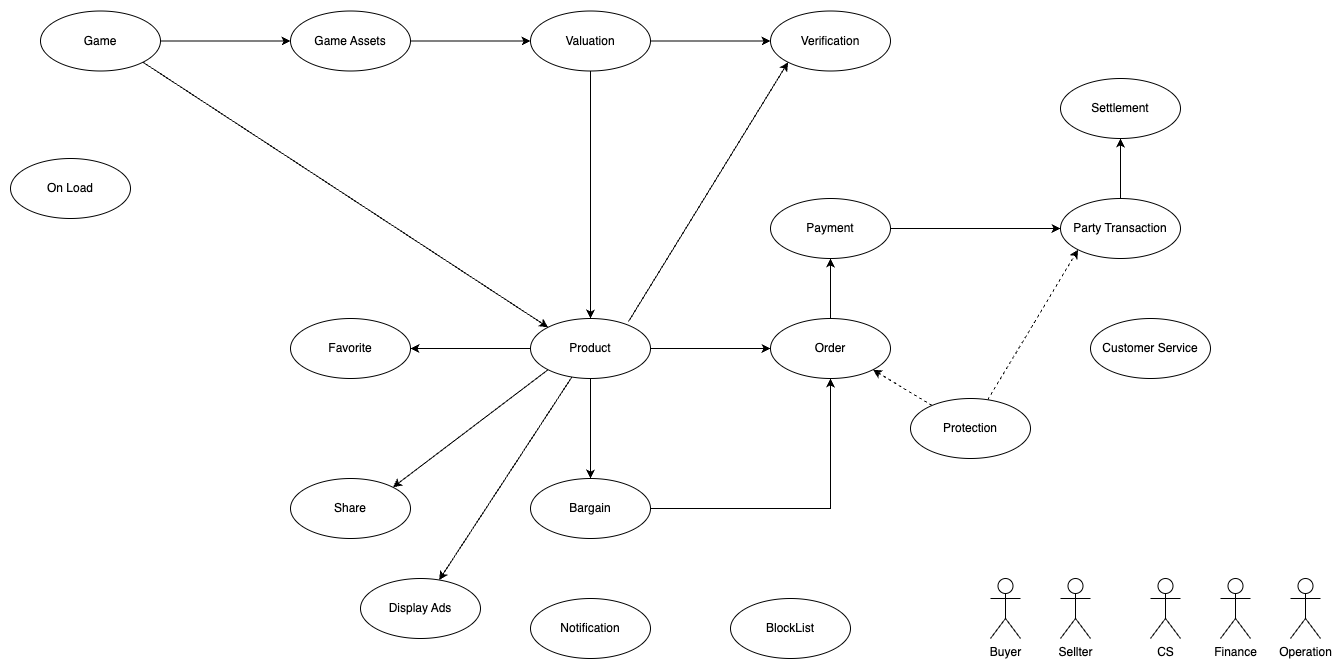

The diagram above was exported from draw.io. Its source (the exported page's mxGraphModel, read from the mxfile embedded in the PNG):
<mxGraphModel dx="1242" dy="878" grid="1" gridSize="10" guides="1" tooltips="1" connect="1" arrows="1" fold="1" page="1" pageScale="1" pageWidth="1100" pageHeight="850" math="0" shadow="0">
  <root>
    <mxCell id="0" />
    <mxCell id="1" parent="0" />
    <mxCell id="bnNYNEXSiY9DeGqm1XEX-7" style="rounded=0;orthogonalLoop=1;jettySize=auto;html=1;entryX=0;entryY=0.5;entryDx=0;entryDy=0;" parent="1" source="bnNYNEXSiY9DeGqm1XEX-2" target="bnNYNEXSiY9DeGqm1XEX-3" edge="1">
      <mxGeometry relative="1" as="geometry" />
    </mxCell>
    <mxCell id="bnNYNEXSiY9DeGqm1XEX-8" style="rounded=0;orthogonalLoop=1;jettySize=auto;html=1;exitX=1;exitY=1;exitDx=0;exitDy=0;entryX=0;entryY=0;entryDx=0;entryDy=0;" parent="1" source="bnNYNEXSiY9DeGqm1XEX-2" target="bnNYNEXSiY9DeGqm1XEX-11" edge="1">
      <mxGeometry relative="1" as="geometry">
        <mxPoint x="360" y="280" as="targetPoint" />
      </mxGeometry>
    </mxCell>
    <mxCell id="bnNYNEXSiY9DeGqm1XEX-2" value="Game" style="ellipse;whiteSpace=wrap;html=1;" parent="1" vertex="1">
      <mxGeometry x="110" y="172.5" width="120" height="60" as="geometry" />
    </mxCell>
    <mxCell id="bnNYNEXSiY9DeGqm1XEX-9" style="rounded=0;orthogonalLoop=1;jettySize=auto;html=1;" parent="1" source="bnNYNEXSiY9DeGqm1XEX-3" target="bnNYNEXSiY9DeGqm1XEX-6" edge="1">
      <mxGeometry relative="1" as="geometry" />
    </mxCell>
    <mxCell id="bnNYNEXSiY9DeGqm1XEX-3" value="Game Assets" style="ellipse;whiteSpace=wrap;html=1;" parent="1" vertex="1">
      <mxGeometry x="360" y="172.5" width="120" height="60" as="geometry" />
    </mxCell>
    <mxCell id="bnNYNEXSiY9DeGqm1XEX-19" style="rounded=0;orthogonalLoop=1;jettySize=auto;html=1;entryX=0;entryY=1;entryDx=0;entryDy=0;exitX=0.817;exitY=0.05;exitDx=0;exitDy=0;exitPerimeter=0;" parent="1" source="bnNYNEXSiY9DeGqm1XEX-11" target="bnNYNEXSiY9DeGqm1XEX-18" edge="1">
      <mxGeometry relative="1" as="geometry" />
    </mxCell>
    <mxCell id="bnNYNEXSiY9DeGqm1XEX-35" style="edgeStyle=orthogonalEdgeStyle;rounded=0;orthogonalLoop=1;jettySize=auto;html=1;" parent="1" source="bnNYNEXSiY9DeGqm1XEX-6" target="bnNYNEXSiY9DeGqm1XEX-18" edge="1">
      <mxGeometry relative="1" as="geometry" />
    </mxCell>
    <mxCell id="bnNYNEXSiY9DeGqm1XEX-51" style="edgeStyle=orthogonalEdgeStyle;rounded=0;orthogonalLoop=1;jettySize=auto;html=1;" parent="1" source="bnNYNEXSiY9DeGqm1XEX-6" target="bnNYNEXSiY9DeGqm1XEX-11" edge="1">
      <mxGeometry relative="1" as="geometry" />
    </mxCell>
    <mxCell id="bnNYNEXSiY9DeGqm1XEX-6" value="Valuation" style="ellipse;whiteSpace=wrap;html=1;" parent="1" vertex="1">
      <mxGeometry x="600" y="172.5" width="120" height="60" as="geometry" />
    </mxCell>
    <mxCell id="bnNYNEXSiY9DeGqm1XEX-14" style="edgeStyle=orthogonalEdgeStyle;rounded=0;orthogonalLoop=1;jettySize=auto;html=1;entryX=0;entryY=0.5;entryDx=0;entryDy=0;" parent="1" source="bnNYNEXSiY9DeGqm1XEX-11" target="bnNYNEXSiY9DeGqm1XEX-13" edge="1">
      <mxGeometry relative="1" as="geometry" />
    </mxCell>
    <mxCell id="bnNYNEXSiY9DeGqm1XEX-16" style="edgeStyle=orthogonalEdgeStyle;rounded=0;orthogonalLoop=1;jettySize=auto;html=1;" parent="1" source="bnNYNEXSiY9DeGqm1XEX-11" target="bnNYNEXSiY9DeGqm1XEX-15" edge="1">
      <mxGeometry relative="1" as="geometry" />
    </mxCell>
    <mxCell id="bnNYNEXSiY9DeGqm1XEX-30" style="rounded=0;orthogonalLoop=1;jettySize=auto;html=1;" parent="1" source="bnNYNEXSiY9DeGqm1XEX-11" target="bnNYNEXSiY9DeGqm1XEX-28" edge="1">
      <mxGeometry relative="1" as="geometry" />
    </mxCell>
    <mxCell id="bnNYNEXSiY9DeGqm1XEX-31" style="rounded=0;orthogonalLoop=1;jettySize=auto;html=1;exitX=0;exitY=1;exitDx=0;exitDy=0;entryX=1;entryY=0;entryDx=0;entryDy=0;" parent="1" source="bnNYNEXSiY9DeGqm1XEX-11" target="bnNYNEXSiY9DeGqm1XEX-29" edge="1">
      <mxGeometry relative="1" as="geometry" />
    </mxCell>
    <mxCell id="j-sWB6cvkaENXbOxRh8C-6" style="rounded=0;orthogonalLoop=1;jettySize=auto;html=1;" edge="1" parent="1" source="bnNYNEXSiY9DeGqm1XEX-11" target="j-sWB6cvkaENXbOxRh8C-5">
      <mxGeometry relative="1" as="geometry" />
    </mxCell>
    <mxCell id="bnNYNEXSiY9DeGqm1XEX-11" value="Product" style="ellipse;whiteSpace=wrap;html=1;" parent="1" vertex="1">
      <mxGeometry x="600" y="480" width="120" height="60" as="geometry" />
    </mxCell>
    <mxCell id="bnNYNEXSiY9DeGqm1XEX-21" style="rounded=0;orthogonalLoop=1;jettySize=auto;html=1;entryX=0;entryY=0.5;entryDx=0;entryDy=0;exitX=1;exitY=0.5;exitDx=0;exitDy=0;" parent="1" source="bnNYNEXSiY9DeGqm1XEX-22" target="bnNYNEXSiY9DeGqm1XEX-20" edge="1">
      <mxGeometry relative="1" as="geometry" />
    </mxCell>
    <mxCell id="bnNYNEXSiY9DeGqm1XEX-23" style="edgeStyle=orthogonalEdgeStyle;rounded=0;orthogonalLoop=1;jettySize=auto;html=1;" parent="1" source="bnNYNEXSiY9DeGqm1XEX-13" target="bnNYNEXSiY9DeGqm1XEX-22" edge="1">
      <mxGeometry relative="1" as="geometry" />
    </mxCell>
    <mxCell id="bnNYNEXSiY9DeGqm1XEX-13" value="Order" style="ellipse;whiteSpace=wrap;html=1;" parent="1" vertex="1">
      <mxGeometry x="840" y="480" width="120" height="60" as="geometry" />
    </mxCell>
    <mxCell id="bnNYNEXSiY9DeGqm1XEX-17" style="edgeStyle=orthogonalEdgeStyle;rounded=0;orthogonalLoop=1;jettySize=auto;html=1;" parent="1" source="bnNYNEXSiY9DeGqm1XEX-15" target="bnNYNEXSiY9DeGqm1XEX-13" edge="1">
      <mxGeometry relative="1" as="geometry" />
    </mxCell>
    <mxCell id="bnNYNEXSiY9DeGqm1XEX-15" value="Bargain" style="ellipse;whiteSpace=wrap;html=1;" parent="1" vertex="1">
      <mxGeometry x="600" y="640" width="120" height="60" as="geometry" />
    </mxCell>
    <mxCell id="bnNYNEXSiY9DeGqm1XEX-18" value="Verification" style="ellipse;whiteSpace=wrap;html=1;" parent="1" vertex="1">
      <mxGeometry x="840" y="172.5" width="120" height="60" as="geometry" />
    </mxCell>
    <mxCell id="bnNYNEXSiY9DeGqm1XEX-26" style="edgeStyle=orthogonalEdgeStyle;rounded=0;orthogonalLoop=1;jettySize=auto;html=1;" parent="1" source="bnNYNEXSiY9DeGqm1XEX-20" target="bnNYNEXSiY9DeGqm1XEX-24" edge="1">
      <mxGeometry relative="1" as="geometry" />
    </mxCell>
    <mxCell id="bnNYNEXSiY9DeGqm1XEX-20" value="Party Transaction" style="ellipse;whiteSpace=wrap;html=1;" parent="1" vertex="1">
      <mxGeometry x="1130" y="360" width="120" height="60" as="geometry" />
    </mxCell>
    <mxCell id="bnNYNEXSiY9DeGqm1XEX-22" value="Payment" style="ellipse;whiteSpace=wrap;html=1;" parent="1" vertex="1">
      <mxGeometry x="840" y="360" width="120" height="60" as="geometry" />
    </mxCell>
    <mxCell id="bnNYNEXSiY9DeGqm1XEX-24" value="Settlement" style="ellipse;whiteSpace=wrap;html=1;" parent="1" vertex="1">
      <mxGeometry x="1130" y="240" width="120" height="60" as="geometry" />
    </mxCell>
    <mxCell id="bnNYNEXSiY9DeGqm1XEX-28" value="Favorite" style="ellipse;whiteSpace=wrap;html=1;" parent="1" vertex="1">
      <mxGeometry x="360" y="480" width="120" height="60" as="geometry" />
    </mxCell>
    <mxCell id="bnNYNEXSiY9DeGqm1XEX-29" value="Share" style="ellipse;whiteSpace=wrap;html=1;" parent="1" vertex="1">
      <mxGeometry x="360" y="640" width="120" height="60" as="geometry" />
    </mxCell>
    <mxCell id="j-sWB6cvkaENXbOxRh8C-7" style="rounded=0;orthogonalLoop=1;jettySize=auto;html=1;entryX=1;entryY=1;entryDx=0;entryDy=0;dashed=1;" edge="1" parent="1" source="bnNYNEXSiY9DeGqm1XEX-32" target="bnNYNEXSiY9DeGqm1XEX-13">
      <mxGeometry relative="1" as="geometry" />
    </mxCell>
    <mxCell id="j-sWB6cvkaENXbOxRh8C-8" style="rounded=0;orthogonalLoop=1;jettySize=auto;html=1;entryX=0;entryY=1;entryDx=0;entryDy=0;dashed=1;" edge="1" parent="1" source="bnNYNEXSiY9DeGqm1XEX-32" target="bnNYNEXSiY9DeGqm1XEX-20">
      <mxGeometry relative="1" as="geometry" />
    </mxCell>
    <mxCell id="bnNYNEXSiY9DeGqm1XEX-32" value="Protection" style="ellipse;whiteSpace=wrap;html=1;" parent="1" vertex="1">
      <mxGeometry x="980" y="560" width="120" height="60" as="geometry" />
    </mxCell>
    <mxCell id="bnNYNEXSiY9DeGqm1XEX-39" value="Notification" style="ellipse;whiteSpace=wrap;html=1;" parent="1" vertex="1">
      <mxGeometry x="600" y="760" width="120" height="60" as="geometry" />
    </mxCell>
    <mxCell id="bnNYNEXSiY9DeGqm1XEX-40" value="BlockList" style="ellipse;whiteSpace=wrap;html=1;" parent="1" vertex="1">
      <mxGeometry x="800" y="760" width="120" height="60" as="geometry" />
    </mxCell>
    <mxCell id="bnNYNEXSiY9DeGqm1XEX-42" value="Buyer" style="shape=umlActor;verticalLabelPosition=bottom;verticalAlign=top;html=1;outlineConnect=0;" parent="1" vertex="1">
      <mxGeometry x="1060" y="740" width="30" height="60" as="geometry" />
    </mxCell>
    <mxCell id="bnNYNEXSiY9DeGqm1XEX-43" value="Sellter" style="shape=umlActor;verticalLabelPosition=bottom;verticalAlign=top;html=1;outlineConnect=0;" parent="1" vertex="1">
      <mxGeometry x="1130" y="740" width="30" height="60" as="geometry" />
    </mxCell>
    <mxCell id="bnNYNEXSiY9DeGqm1XEX-44" value="CS" style="shape=umlActor;verticalLabelPosition=bottom;verticalAlign=top;html=1;outlineConnect=0;" parent="1" vertex="1">
      <mxGeometry x="1220" y="740" width="30" height="60" as="geometry" />
    </mxCell>
    <mxCell id="bnNYNEXSiY9DeGqm1XEX-48" value="Finance" style="shape=umlActor;verticalLabelPosition=bottom;verticalAlign=top;html=1;outlineConnect=0;" parent="1" vertex="1">
      <mxGeometry x="1290" y="740" width="30" height="60" as="geometry" />
    </mxCell>
    <mxCell id="j-sWB6cvkaENXbOxRh8C-1" value="Customer Service" style="ellipse;whiteSpace=wrap;html=1;" vertex="1" parent="1">
      <mxGeometry x="1160" y="480" width="120" height="60" as="geometry" />
    </mxCell>
    <mxCell id="j-sWB6cvkaENXbOxRh8C-3" value="Operation" style="shape=umlActor;verticalLabelPosition=bottom;verticalAlign=top;html=1;outlineConnect=0;" vertex="1" parent="1">
      <mxGeometry x="1360" y="740" width="30" height="60" as="geometry" />
    </mxCell>
    <mxCell id="j-sWB6cvkaENXbOxRh8C-4" value="On Load" style="ellipse;whiteSpace=wrap;html=1;" vertex="1" parent="1">
      <mxGeometry x="80" y="320" width="120" height="60" as="geometry" />
    </mxCell>
    <mxCell id="j-sWB6cvkaENXbOxRh8C-5" value="Display Ads" style="ellipse;whiteSpace=wrap;html=1;" vertex="1" parent="1">
      <mxGeometry x="430" y="740" width="120" height="60" as="geometry" />
    </mxCell>
  </root>
</mxGraphModel>